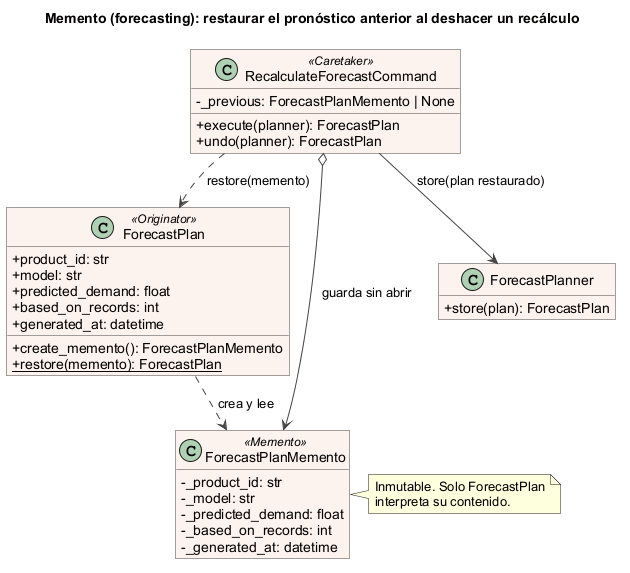

The diagram above was rendered by PlantUML. Its source (embedded in the PNG):
@startuml memento_forecasting
title Memento (forecasting): restaurar el pronóstico anterior al deshacer un recálculo
!pragma layout smetana
skinparam backgroundColor white
skinparam shadowing false
skinparam classAttributeIconSize 0
skinparam defaultFontName Arial
skinparam roundCorner 0
skinparam class {
  BackgroundColor #FDF3EE
  BorderColor #444444
  ArrowColor #444444
}
hide empty members

class ForecastPlan <<Originator>> {
  + product_id: str
  + model: str
  + predicted_demand: float
  + based_on_records: int
  + generated_at: datetime
  + create_memento(): ForecastPlanMemento
  + {static} restore(memento): ForecastPlan
}

class ForecastPlanMemento <<Memento>> {
  - _product_id: str
  - _model: str
  - _predicted_demand: float
  - _based_on_records: int
  - _generated_at: datetime
}

class RecalculateForecastCommand <<Caretaker>> {
  - _previous: ForecastPlanMemento | None
  + execute(planner): ForecastPlan
  + undo(planner): ForecastPlan
}

class ForecastPlanner {
  + store(plan): ForecastPlan
}

ForecastPlan ..> ForecastPlanMemento : crea y lee
RecalculateForecastCommand o--> ForecastPlanMemento : guarda sin abrir
RecalculateForecastCommand ..> ForecastPlan : restore(memento)
RecalculateForecastCommand --> ForecastPlanner : store(plan restaurado)

note right of ForecastPlanMemento
  Inmutable. Solo ForecastPlan
  interpreta su contenido.
end note
@enduml